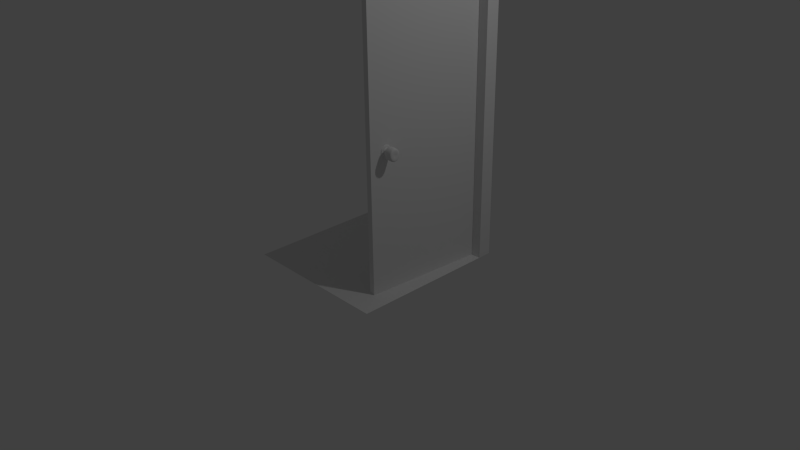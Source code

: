 # Source: floor_wall_door.blend  (saved by Blender 2.74.0; exported with 4.5.12 LTS)
import bpy
from mathutils import Matrix  # noqa: F401  (used for matrix-valued properties, if any)

bpy.ops.wm.read_factory_settings(use_empty=True)
scene = bpy.context.scene
scene.name = 'Scene'

# ---- collections
col_collection_1 = bpy.data.collections.new('Collection 1'); scene.collection.children.link(col_collection_1)
col_collection_2 = bpy.data.collections.new('Collection 2'); scene.collection.children.link(col_collection_2)

# ---- materials (node trees are filled in below, after node groups)
mat_material = bpy.data.materials.new('Material')
mat_material.alpha_threshold = 0.0
mat_material.use_transparent_shadow = False
mat_material.roughness = 0.5
mat_material.line_color = (0.0, 0.0, 0.0, 1.0)
mat_material_001 = bpy.data.materials.new('Material.001')
mat_material_001.alpha_threshold = 0.0
mat_material_001.use_transparent_shadow = False
mat_material_001.roughness = 0.5
mat_material_001.line_color = (0.0, 0.0, 0.0, 1.0)
mat_material_002 = bpy.data.materials.new('Material.002')
mat_material_002.alpha_threshold = 0.0
mat_material_002.use_transparent_shadow = False
mat_material_002.roughness = 0.5
mat_material_002.line_color = (0.0, 0.0, 0.0, 1.0)

# ---- material node trees

# ---- world
world_world = bpy.data.worlds.new('World'); scene.world = world_world
world_world.color = (0.05088, 0.05088, 0.05088)
world_world.use_sun_shadow = False
world_world.sun_shadow_jitter_overblur = 0.0
world_world.cycles.sampling_method = 'MANUAL'
world_world.cycles.sample_map_resolution = 256

# ---- cameras
cam_camera = bpy.data.cameras.new('Camera')
cam_camera.clip_end = 100.0
cam_camera.lens = 35.0
cam_camera.sensor_width = 32.0
cam_camera.sensor_height = 18.0
cam_camera.ortho_scale = 7.314
cam_camera.dof.focus_distance = 0.0
cam_camera.dof.aperture_fstop = 128.0

# ---- lights
light_lamp = bpy.data.lights.new('Lamp', 'POINT')
light_lamp.transmission_factor = 0.0
light_lamp.cutoff_distance = 30.0
light_lamp.energy = 100.0
light_lamp.shadow_buffer_clip_start = 1.001
light_lamp.shadow_soft_size = 0.1
light_lamp.shadow_maximum_resolution = 0.006
light_lamp.use_absolute_resolution = True
light_lamp.cycles.use_multiple_importance_sampling = False

# ---- meshes
me_cube = bpy.data.meshes.new('Cube')
me_cube.from_pydata([(1.567, 0.05746, -2.198), (1.567, -1.943, -2.198), (-0.4334, -1.943, -2.198), (-0.4334, 0.05746, -2.198), (1.567, 0.05746, -0.1982), (1.567, -1.943, -0.1982), (-0.4334, -1.943, -0.1982), (-0.4334, 0.05746, -0.1982)], [], [(0, 1, 2, 3), (4, 7, 6, 5), (0, 4, 5, 1), (1, 5, 6, 2), (2, 6, 7, 3), (4, 0, 3, 7)])
me_cube.materials.append(mat_material)
me_cube.use_remesh_preserve_volume = False
me_cube.use_remesh_preserve_attributes = False
me_cube.use_mirror_vertex_groups = False
me_cube.update()
me_cube_001 = bpy.data.meshes.new('Cube.001')
me_cube_001.from_pydata([(2.235, 1.0, -1.0), (1.0, -1.0, -1.0), (-1.0, -1.0, -1.0), (-2.485, 1.0, -1.0), (2.235, 1.0, 1.0), (2.235, -1.0, 1.0), (-2.485, -1.0, 1.0), (-2.485, 1.0, 1.0), (2.235, -1.0, -1.0), (-2.485, -1.0, -1.0), (2.235, -1.0, 1.0), (-2.485, -1.0, 1.0), (2.235, -1.152, -1.0), (-2.485, -1.152, -1.0), (2.235, -1.152, 1.0), (-2.485, -1.152, 1.0), (2.235, 1.0, 1.087), (2.235, -1.0, 1.087), (-2.485, 1.0, 1.087), (-2.485, -1.0, 1.087), (2.235, 1.152, -1.0), (-2.485, 1.152, -1.0), (2.235, 1.152, 1.0), (-2.485, 1.152, 1.0), (2.235, 1.0, 1.087), (-2.485, 1.0, 1.087), (2.235, 1.152, 1.087), (-2.485, 1.152, 1.087), (2.235, -1.0, 1.087), (-2.485, -1.0, 1.087), (2.235, -1.152, 1.087), (-2.485, -1.152, 1.087)], [], [(7, 6, 19, 18), (5, 6, 11, 10), (4, 22, 26, 24), (11, 15, 31, 29), (6, 2, 9, 11), (1, 5, 10, 8), (2, 1, 8, 9), (12, 14, 15, 13), (11, 9, 13, 15), (8, 10, 14, 12), (9, 8, 12, 13), (16, 18, 19, 17), (6, 5, 17, 19), (5, 4, 16, 17), (22, 20, 21, 23), (3, 7, 23, 21), (4, 0, 20, 22), (0, 3, 21, 20), (25, 24, 26, 27), (23, 7, 25, 27), (22, 23, 27, 26), (7, 4, 24, 25), (28, 29, 31, 30), (14, 10, 28, 30), (15, 14, 30, 31), (10, 11, 29, 28), (10, 8, 9, 11), (3, 0, 4, 7), (11, 7, 4, 10)])
me_cube_001.materials.append(mat_material_001)
me_cube_001.use_remesh_preserve_volume = False
me_cube_001.use_remesh_preserve_attributes = False
me_cube_001.use_mirror_vertex_groups = False
me_cube_001.update()
me_cube_002 = bpy.data.meshes.new('Cube.002')
me_cube_002.from_pydata([(1.0, 1.0, -1.0), (1.0, -1.0, -1.0), (-1.0, -1.0, -1.0), (-1.0, 1.0, -1.0), (1.0, 1.0, 1.0), (-1.0, 1.0, 1.0), (-0.887, 1.0, -1.0), (-0.887, -1.0, -1.0), (-0.887, 1.0, 1.0), (0.9099, 1.0, -1.0), (0.9099, -1.0, -1.0), (0.9099, 1.0, 1.0), (1.0, 1.0, 0.4646), (-1.0, 1.0, 0.4646), (-0.887, 1.0, 0.4646), (0.9099, 1.0, 0.4646), (1.0, 1.0, 2.648), (-1.0, 1.0, 2.648), (-0.887, 1.0, 2.648), (0.9099, 1.0, 2.648), (-1.0, 1.0, 3.0), (0.9099, 1.0, 3.0), (1.0, 1.0, 3.0), (-0.887, 1.0, 3.0)], [], [(6, 3, 2, 7), (14, 13, 3, 6), (11, 4, 16, 19), (9, 6, 7, 10), (0, 9, 10, 1), (12, 15, 9, 0), (4, 11, 15, 12), (8, 5, 13, 14), (5, 8, 18, 17), (19, 16, 22, 21), (18, 19, 21, 23), (17, 18, 23, 20)])
me_cube_002.materials.append(mat_material_002)
me_cube_002.use_remesh_preserve_volume = False
me_cube_002.use_remesh_preserve_attributes = False
me_cube_002.use_mirror_vertex_groups = False
me_cube_002.update()
me_circle = bpy.data.meshes.new('Circle')
me_circle.from_pydata([(26.16, -20.08, 0.9233), (25.97, -20.1, 0.9233), (25.78, -20.15, 0.9233), (25.6, -20.25, 0.9233), (25.45, -20.37, 0.9233), (25.33, -20.52, 0.9233), (25.24, -20.69, 0.9233), (25.18, -20.88, 0.9233), (25.16, -21.08, 0.9233), (25.18, -21.27, 0.9233), (25.24, -21.46, 0.9233), (25.33, -21.63, 0.9233), (25.45, -21.78, 0.9233), (25.6, -21.91, 0.9233), (25.78, -22.0, 0.9233), (25.97, -22.06, 0.9233), (26.16, -22.08, 0.9233), (26.36, -22.06, 0.9233), (26.54, -22.0, 0.9233), (26.72, -21.91, 0.9233), (26.87, -21.78, 0.9233), (26.99, -21.63, 0.9233), (27.08, -21.46, 0.9233), (27.14, -21.27, 0.9233), (27.16, -21.08, 0.9233), (27.14, -20.88, 0.9233), (27.08, -20.69, 0.9233), (26.99, -20.52, 0.9233), (26.87, -20.37, 0.9233), (26.72, -20.25, 0.9233), (26.54, -20.15, 0.9233), (26.36, -20.1, 0.9233), (26.16, -20.08, 0.9816), (25.97, -20.1, 0.9816), (25.78, -20.15, 0.9816), (25.6, -20.25, 0.9816), (25.45, -20.37, 0.9816), (25.33, -20.52, 0.9816), (25.24, -20.69, 0.9816), (25.18, -20.88, 0.9816), (25.16, -21.08, 0.9816), (25.18, -21.27, 0.9816), (25.24, -21.46, 0.9816), (25.33, -21.63, 0.9816), (25.45, -21.78, 0.9816), (25.6, -21.91, 0.9816), (25.78, -22.0, 0.9816), (25.97, -22.06, 0.9816), (26.16, -22.08, 0.9816), (26.36, -22.06, 0.9816), (26.54, -22.0, 0.9816), (26.72, -21.91, 0.9816), (26.87, -21.78, 0.9816), (26.99, -21.63, 0.9816), (27.08, -21.46, 0.9816), (27.14, -21.27, 0.9816), (27.16, -21.08, 0.9816), (27.14, -20.88, 0.9816), (27.08, -20.69, 0.9816), (26.99, -20.52, 0.9816), (26.87, -20.37, 0.9816), (26.72, -20.25, 0.9816), (26.54, -20.15, 0.9816), (26.36, -20.1, 0.9816), (26.16, -20.14, 1.048), (25.98, -20.16, 1.048), (25.8, -20.21, 1.048), (25.64, -20.3, 1.048), (25.5, -20.41, 1.048), (25.38, -20.56, 1.048), (25.29, -20.72, 1.048), (25.24, -20.89, 1.048), (25.22, -21.08, 1.048), (25.24, -21.26, 1.048), (25.29, -21.44, 1.048), (25.38, -21.6, 1.048), (25.5, -21.74, 1.048), (25.64, -21.86, 1.048), (25.8, -21.94, 1.048), (25.98, -22.0, 1.048), (26.16, -22.01, 1.048), (26.34, -22.0, 1.048), (26.52, -21.94, 1.048), (26.68, -21.86, 1.048), (26.82, -21.74, 1.048), (26.94, -21.6, 1.048), (27.03, -21.44, 1.048), (27.08, -21.26, 1.048), (27.1, -21.08, 1.048), (27.08, -20.89, 1.048), (27.03, -20.72, 1.048), (26.94, -20.56, 1.048), (26.82, -20.41, 1.048), (26.68, -20.3, 1.048), (26.52, -20.21, 1.048), (26.34, -20.16, 1.048), (26.16, -20.37, 1.133), (26.02, -20.38, 1.133), (25.89, -20.42, 1.133), (25.77, -20.49, 1.133), (25.66, -20.58, 1.133), (25.57, -20.68, 1.133), (25.51, -20.81, 1.133), (25.47, -20.94, 1.133), (25.45, -21.08, 1.133), (25.47, -21.21, 1.133), (25.51, -21.35, 1.133), (25.57, -21.47, 1.133), (25.66, -21.58, 1.133), (25.77, -21.66, 1.133), (25.89, -21.73, 1.133), (26.02, -21.77, 1.133), (26.16, -21.78, 1.133), (26.3, -21.77, 1.133), (26.43, -21.73, 1.133), (26.55, -21.66, 1.133), (26.66, -21.58, 1.133), (26.75, -21.47, 1.133), (26.81, -21.35, 1.133), (26.85, -21.21, 1.133), (26.87, -21.08, 1.133), (26.85, -20.94, 1.133), (26.81, -20.81, 1.133), (26.75, -20.68, 1.133), (26.66, -20.58, 1.133), (26.55, -20.49, 1.133), (26.43, -20.42, 1.133), (26.3, -20.38, 1.133), (26.16, -20.41, 1.082), (26.03, -20.42, 1.082), (25.9, -20.46, 1.082), (25.79, -20.52, 1.082), (25.69, -20.6, 1.082), (25.61, -20.71, 1.082), (25.54, -20.82, 1.082), (25.51, -20.95, 1.082), (25.49, -21.08, 1.082), (25.51, -21.21, 1.082), (25.54, -21.33, 1.082), (25.61, -21.45, 1.082), (25.69, -21.55, 1.082), (25.79, -21.63, 1.082), (25.9, -21.69, 1.082), (26.03, -21.73, 1.082), (26.16, -21.74, 1.082), (26.29, -21.73, 1.082), (26.42, -21.69, 1.082), (26.53, -21.63, 1.082), (26.63, -21.55, 1.082), (26.72, -21.45, 1.082), (26.78, -21.33, 1.082), (26.81, -21.21, 1.082), (26.83, -21.08, 1.082), (26.81, -20.95, 1.082), (26.78, -20.82, 1.082), (26.72, -20.71, 1.082), (26.63, -20.6, 1.082), (26.53, -20.52, 1.082), (26.42, -20.46, 1.082), (26.29, -20.42, 1.082), (26.16, -20.46, 1.082), (26.04, -20.47, 1.082), (25.92, -20.51, 1.082), (25.82, -20.57, 1.082), (25.73, -20.64, 1.082), (25.65, -20.73, 1.082), (25.59, -20.84, 1.082), (25.56, -20.96, 1.082), (25.54, -21.08, 1.082), (25.56, -21.2, 1.082), (25.59, -21.31, 1.082), (25.65, -21.42, 1.082), (25.73, -21.51, 1.082), (25.82, -21.59, 1.082), (25.92, -21.65, 1.082), (26.04, -21.68, 1.082), (26.16, -21.69, 1.082), (26.28, -21.68, 1.082), (26.4, -21.65, 1.082), (26.5, -21.59, 1.082), (26.6, -21.51, 1.082), (26.67, -21.42, 1.082), (26.73, -21.31, 1.082), (26.76, -21.2, 1.082), (26.78, -21.08, 1.082), (26.76, -20.96, 1.082), (26.73, -20.84, 1.082), (26.67, -20.73, 1.082), (26.6, -20.64, 1.082), (26.5, -20.57, 1.082), (26.4, -20.51, 1.082), (26.28, -20.47, 1.082), (26.16, -20.71, 1.604), (26.09, -20.72, 1.604), (26.02, -20.74, 1.604), (25.96, -20.77, 1.604), (25.9, -20.82, 1.604), (25.86, -20.88, 1.604), (25.82, -20.94, 1.604), (25.8, -21.01, 1.604), (25.8, -21.08, 1.604), (25.8, -21.15, 1.604), (25.82, -21.22, 1.604), (25.86, -21.28, 1.604), (25.9, -21.33, 1.604), (25.96, -21.38, 1.604), (26.02, -21.41, 1.604), (26.09, -21.43, 1.604), (26.16, -21.44, 1.604), (26.23, -21.43, 1.604), (26.3, -21.41, 1.604), (26.36, -21.38, 1.604), (26.42, -21.33, 1.604), (26.46, -21.28, 1.604), (26.5, -21.22, 1.604), (26.52, -21.15, 1.604), (26.52, -21.08, 1.604), (26.52, -21.01, 1.604), (26.5, -20.94, 1.604), (26.46, -20.88, 1.604), (26.42, -20.82, 1.604), (26.36, -20.77, 1.604), (26.3, -20.74, 1.604), (26.23, -20.72, 1.604), (26.16, -20.71, 1.805), (26.09, -20.72, 1.805), (26.02, -20.74, 1.805), (25.96, -20.77, 1.805), (25.9, -20.82, 1.805), (25.86, -20.88, 1.805), (25.82, -20.94, 1.805), (25.8, -21.01, 1.805), (25.8, -21.08, 1.805), (25.8, -21.15, 1.805), (25.82, -21.22, 1.805), (25.86, -21.28, 1.805), (25.9, -21.33, 1.805), (25.96, -21.38, 1.805), (26.02, -21.41, 1.805), (26.09, -21.43, 1.805), (26.16, -21.44, 1.805), (26.23, -21.43, 1.805), (26.3, -21.41, 1.805), (26.36, -21.38, 1.805), (26.42, -21.33, 1.805), (26.46, -21.28, 1.805), (26.5, -21.22, 1.805), (26.52, -21.15, 1.805), (26.52, -21.08, 1.805), (26.52, -21.01, 1.805), (26.5, -20.94, 1.805), (26.46, -20.88, 1.805), (26.42, -20.82, 1.805), (26.36, -20.77, 1.805), (26.3, -20.74, 1.805), (26.23, -20.72, 1.805), (26.16, -20.21, 1.805), (25.99, -20.23, 1.805), (25.83, -20.28, 1.805), (25.68, -20.36, 1.805), (25.55, -20.47, 1.805), (25.44, -20.6, 1.805), (25.36, -20.75, 1.805), (25.31, -20.91, 1.805), (25.3, -21.08, 1.805), (25.31, -21.25, 1.805), (25.36, -21.41, 1.805), (25.44, -21.56, 1.805), (25.55, -21.69, 1.805), (25.68, -21.8, 1.805), (25.83, -21.88, 1.805), (25.99, -21.92, 1.805), (26.16, -21.94, 1.805), (26.33, -21.92, 1.805), (26.49, -21.88, 1.805), (26.64, -21.8, 1.805), (26.77, -21.69, 1.805), (26.88, -21.56, 1.805), (26.96, -21.41, 1.805), (27.01, -21.25, 1.805), (27.02, -21.08, 1.805), (27.01, -20.91, 1.805), (26.96, -20.75, 1.805), (26.88, -20.6, 1.805), (26.77, -20.47, 1.805), (26.64, -20.36, 1.805), (26.49, -20.28, 1.805), (26.33, -20.23, 1.805), (26.16, -20.13, 1.95), (25.98, -20.15, 1.95), (25.8, -20.2, 1.95), (25.63, -20.29, 1.95), (25.49, -20.41, 1.95), (25.37, -20.55, 1.95), (25.28, -20.71, 1.95), (25.23, -20.89, 1.95), (25.21, -21.08, 1.95), (25.23, -21.26, 1.95), (25.28, -21.44, 1.95), (25.37, -21.6, 1.95), (25.49, -21.75, 1.95), (25.63, -21.86, 1.95), (25.8, -21.95, 1.95), (25.98, -22.01, 1.95), (26.16, -22.02, 1.95), (26.34, -22.01, 1.95), (26.52, -21.95, 1.95), (26.69, -21.86, 1.95), (26.83, -21.75, 1.95), (26.95, -21.6, 1.95), (27.04, -21.44, 1.95), (27.09, -21.26, 1.95), (27.11, -21.08, 1.95), (27.09, -20.89, 1.95), (27.04, -20.71, 1.95), (26.95, -20.55, 1.95), (26.83, -20.41, 1.95), (26.69, -20.29, 1.95), (26.52, -20.2, 1.95), (26.34, -20.15, 1.95), (26.16, -20.08, 2.151), (25.97, -20.1, 2.151), (25.78, -20.16, 2.151), (25.61, -20.25, 2.151), (25.46, -20.37, 2.151), (25.33, -20.52, 2.151), (25.24, -20.7, 2.151), (25.18, -20.88, 2.151), (25.16, -21.08, 2.151), (25.18, -21.27, 2.151), (25.24, -21.46, 2.151), (25.33, -21.63, 2.151), (25.46, -21.78, 2.151), (25.61, -21.91, 2.151), (25.78, -22.0, 2.151), (25.97, -22.05, 2.151), (26.16, -22.07, 2.151), (26.35, -22.05, 2.151), (26.54, -22.0, 2.151), (26.71, -21.91, 2.151), (26.86, -21.78, 2.151), (26.99, -21.63, 2.151), (27.08, -21.46, 2.151), (27.14, -21.27, 2.151), (27.16, -21.08, 2.151), (27.14, -20.88, 2.151), (27.08, -20.7, 2.151), (26.99, -20.52, 2.151), (26.86, -20.37, 2.151), (26.71, -20.25, 2.151), (26.54, -20.16, 2.151), (26.35, -20.1, 2.151), (26.16, -20.08, 3.184), (25.97, -20.1, 3.184), (25.78, -20.16, 3.184), (25.61, -20.25, 3.184), (25.46, -20.37, 3.184), (25.33, -20.52, 3.184), (25.24, -20.7, 3.184), (25.18, -20.88, 3.184), (25.16, -21.08, 3.184), (25.18, -21.27, 3.184), (25.24, -21.46, 3.184), (25.33, -21.63, 3.184), (25.46, -21.78, 3.184), (25.61, -21.91, 3.184), (25.78, -22.0, 3.184), (25.97, -22.05, 3.184), (26.16, -22.07, 3.184), (26.35, -22.05, 3.184), (26.54, -22.0, 3.184), (26.71, -21.91, 3.184), (26.86, -21.78, 3.184), (26.99, -21.63, 3.184), (27.08, -21.46, 3.184), (27.14, -21.27, 3.184), (27.16, -21.08, 3.184), (27.14, -20.88, 3.184), (27.08, -20.7, 3.184), (26.99, -20.52, 3.184), (26.86, -20.37, 3.184), (26.71, -20.25, 3.184), (26.54, -20.16, 3.184), (26.35, -20.1, 3.184), (26.16, -20.15, 3.399), (25.98, -20.17, 3.399), (25.81, -20.22, 3.399), (25.65, -20.31, 3.399), (25.51, -20.42, 3.399), (25.39, -20.56, 3.399), (25.31, -20.72, 3.399), (25.25, -20.9, 3.399), (25.24, -21.08, 3.399), (25.25, -21.26, 3.399), (25.31, -21.43, 3.399), (25.39, -21.59, 3.399), (25.51, -21.73, 3.399), (25.65, -21.84, 3.399), (25.81, -21.93, 3.399), (25.98, -21.98, 3.399), (26.16, -22.0, 3.399), (26.34, -21.98, 3.399), (26.51, -21.93, 3.399), (26.67, -21.84, 3.399), (26.81, -21.73, 3.399), (26.93, -21.59, 3.399), (27.01, -21.43, 3.399), (27.07, -21.26, 3.399), (27.08, -21.08, 3.399), (27.07, -20.9, 3.399), (27.01, -20.72, 3.399), (26.93, -20.56, 3.399), (26.81, -20.42, 3.399), (26.67, -20.31, 3.399), (26.51, -20.22, 3.399), (26.34, -20.17, 3.399), (26.16, -20.34, 3.52), (26.02, -20.35, 3.52), (25.88, -20.4, 3.52), (25.75, -20.46, 3.52), (25.64, -20.56, 3.52), (25.55, -20.67, 3.52), (25.48, -20.79, 3.52), (25.44, -20.93, 3.52), (25.42, -21.08, 3.52), (25.44, -21.22, 3.52), (25.48, -21.36, 3.52), (25.55, -21.49, 3.52), (25.64, -21.6, 3.52), (25.75, -21.69, 3.52), (25.88, -21.76, 3.52), (26.02, -21.8, 3.52), (26.16, -21.81, 3.52), (26.3, -21.8, 3.52), (26.44, -21.76, 3.52), (26.57, -21.69, 3.52), (26.68, -21.6, 3.52), (26.77, -21.49, 3.52), (26.84, -21.36, 3.52), (26.88, -21.22, 3.52), (26.9, -21.08, 3.52), (26.88, -20.93, 3.52), (26.84, -20.79, 3.52), (26.77, -20.67, 3.52), (26.68, -20.56, 3.52), (26.57, -20.46, 3.52), (26.44, -20.4, 3.52), (26.3, -20.35, 3.52), (26.16, -20.75, 3.52), (26.1, -20.76, 3.52), (26.04, -20.78, 3.52), (25.98, -20.81, 3.52), (25.93, -20.85, 3.52), (25.89, -20.9, 3.52), (25.86, -20.95, 3.52), (25.84, -21.01, 3.52), (25.83, -21.08, 3.52), (25.84, -21.14, 3.52), (25.86, -21.2, 3.52), (25.89, -21.26, 3.52), (25.93, -21.31, 3.52), (25.98, -21.35, 3.52), (26.04, -21.38, 3.52), (26.1, -21.4, 3.52), (26.16, -21.4, 3.52), (26.22, -21.4, 3.52), (26.28, -21.38, 3.52), (26.34, -21.35, 3.52), (26.39, -21.31, 3.52), (26.43, -21.26, 3.52), (26.46, -21.2, 3.52), (26.48, -21.14, 3.52), (26.49, -21.08, 3.52), (26.48, -21.01, 3.52), (26.46, -20.95, 3.52), (26.43, -20.9, 3.52), (26.39, -20.85, 3.52), (26.34, -20.81, 3.52), (26.28, -20.78, 3.52), (26.22, -20.76, 3.52), (26.31, -21.04, 3.497), (26.31, -21.09, 3.497), (26.02, -21.05, 3.497), (26.02, -21.09, 3.497), (26.12, -21.11, 3.497), (26.19, -21.06, 3.497), (26.26, -21.07, 3.497), (26.26, -21.12, 3.497), (26.19, -21.1, 3.497), (26.12, -21.16, 3.497), (26.31, -21.04, 3.448), (26.31, -21.09, 3.448), (26.02, -21.05, 3.448), (26.02, -21.09, 3.448), (26.12, -21.11, 3.448), (26.19, -21.06, 3.448), (26.26, -21.07, 3.448), (26.26, -21.12, 3.448), (26.19, -21.1, 3.448), (26.12, -21.16, 3.448), (26.16, -20.89, 3.474), (26.12, -20.9, 3.474), (26.09, -20.91, 3.474), (26.06, -20.92, 3.474), (26.03, -20.95, 3.474), (26.01, -20.98, 3.474), (25.99, -21.01, 3.474), (25.98, -21.04, 3.474), (25.98, -21.08, 3.474), (25.98, -21.11, 3.474), (25.99, -21.15, 3.474), (26.01, -21.18, 3.474), (26.03, -21.21, 3.474), (26.06, -21.23, 3.474), (26.09, -21.25, 3.474), (26.12, -21.26, 3.474), (26.16, -21.26, 3.474), (26.2, -21.26, 3.474), (26.23, -21.25, 3.474), (26.26, -21.23, 3.474), (26.29, -21.21, 3.474), (26.31, -21.18, 3.474), (26.33, -21.15, 3.474), (26.34, -21.11, 3.474), (26.34, -21.08, 3.474), (26.34, -21.04, 3.474), (26.33, -21.01, 3.474), (26.31, -20.98, 3.474), (26.29, -20.95, 3.474), (26.26, -20.92, 3.474), (26.23, -20.91, 3.474), (26.2, -20.9, 3.474)], [], [(28, 27, 59, 60), (17, 16, 48, 49), (6, 5, 37, 38), (26, 25, 57, 58), (4, 3, 35, 36), (15, 14, 46, 47), (24, 23, 55, 56), (2, 1, 33, 34), (13, 12, 44, 45), (22, 21, 53, 54), (11, 10, 42, 43), (31, 30, 62, 63), (20, 19, 51, 52), (9, 8, 40, 41), (29, 28, 60, 61), (18, 17, 49, 50), (7, 6, 38, 39), (27, 26, 58, 59), (5, 4, 36, 37), (16, 15, 47, 48), (25, 24, 56, 57), (3, 2, 34, 35), (14, 13, 45, 46), (23, 22, 54, 55), (1, 0, 32, 33), (12, 11, 43, 44), (0, 31, 63, 32), (21, 20, 52, 53), (10, 9, 41, 42), (30, 29, 61, 62), (19, 18, 50, 51), (8, 7, 39, 40), (61, 60, 92, 93), (50, 49, 81, 82), (39, 38, 70, 71), (59, 58, 90, 91), (37, 36, 68, 69), (48, 47, 79, 80), (57, 56, 88, 89), (35, 34, 66, 67), (46, 45, 77, 78), (55, 54, 86, 87), (33, 32, 64, 65), (44, 43, 75, 76), (32, 63, 95, 64), (53, 52, 84, 85), (42, 41, 73, 74), (62, 61, 93, 94), (51, 50, 82, 83), (40, 39, 71, 72), (60, 59, 91, 92), (49, 48, 80, 81), (38, 37, 69, 70), (58, 57, 89, 90), (36, 35, 67, 68), (47, 46, 78, 79), (56, 55, 87, 88), (34, 33, 65, 66), (45, 44, 76, 77), (54, 53, 85, 86), (43, 42, 74, 75), (63, 62, 94, 95), (52, 51, 83, 84), (41, 40, 72, 73), (95, 94, 126, 127), (84, 83, 115, 116), (73, 72, 104, 105), (93, 92, 124, 125), (82, 81, 113, 114), (71, 70, 102, 103), (91, 90, 122, 123), (69, 68, 100, 101), (80, 79, 111, 112), (89, 88, 120, 121), (67, 66, 98, 99), (78, 77, 109, 110), (87, 86, 118, 119), (65, 64, 96, 97), (76, 75, 107, 108), (64, 95, 127, 96), (85, 84, 116, 117), (74, 73, 105, 106), (94, 93, 125, 126), (83, 82, 114, 115), (72, 71, 103, 104), (92, 91, 123, 124), (81, 80, 112, 113), (70, 69, 101, 102), (90, 89, 121, 122), (68, 67, 99, 100), (79, 78, 110, 111), (88, 87, 119, 120), (66, 65, 97, 98), (77, 76, 108, 109), (86, 85, 117, 118), (75, 74, 106, 107), (118, 117, 149, 150), (107, 106, 138, 139), (127, 126, 158, 159), (116, 115, 147, 148), (105, 104, 136, 137), (125, 124, 156, 157), (114, 113, 145, 146), (103, 102, 134, 135), (123, 122, 154, 155), (101, 100, 132, 133), (112, 111, 143, 144), (121, 120, 152, 153), (99, 98, 130, 131), (110, 109, 141, 142), (119, 118, 150, 151), (97, 96, 128, 129), (108, 107, 139, 140), (96, 127, 159, 128), (117, 116, 148, 149), (106, 105, 137, 138), (126, 125, 157, 158), (115, 114, 146, 147), (104, 103, 135, 136), (124, 123, 155, 156), (113, 112, 144, 145), (102, 101, 133, 134), (122, 121, 153, 154), (100, 99, 131, 132), (111, 110, 142, 143), (120, 119, 151, 152), (98, 97, 129, 130), (109, 108, 140, 141), (152, 151, 183, 184), (130, 129, 161, 162), (141, 140, 172, 173), (150, 149, 181, 182), (139, 138, 170, 171), (159, 158, 190, 191), (148, 147, 179, 180), (137, 136, 168, 169), (157, 156, 188, 189), (146, 145, 177, 178), (135, 134, 166, 167), (155, 154, 186, 187), (133, 132, 164, 165), (144, 143, 175, 176), (153, 152, 184, 185), (131, 130, 162, 163), (142, 141, 173, 174), (151, 150, 182, 183), (129, 128, 160, 161), (140, 139, 171, 172), (128, 159, 191, 160), (149, 148, 180, 181), (138, 137, 169, 170), (158, 157, 189, 190), (147, 146, 178, 179), (136, 135, 167, 168), (156, 155, 187, 188), (145, 144, 176, 177), (134, 133, 165, 166), (154, 153, 185, 186), (132, 131, 163, 164), (143, 142, 174, 175), (186, 185, 217, 218), (164, 163, 195, 196), (175, 174, 206, 207), (184, 183, 215, 216), (162, 161, 193, 194), (173, 172, 204, 205), (182, 181, 213, 214), (171, 170, 202, 203), (191, 190, 222, 223), (180, 179, 211, 212), (169, 168, 200, 201), (189, 188, 220, 221), (178, 177, 209, 210), (167, 166, 198, 199), (187, 186, 218, 219), (165, 164, 196, 197), (176, 175, 207, 208), (185, 184, 216, 217), (163, 162, 194, 195), (174, 173, 205, 206), (183, 182, 214, 215), (161, 160, 192, 193), (172, 171, 203, 204), (160, 191, 223, 192), (181, 180, 212, 213), (170, 169, 201, 202), (190, 189, 221, 222), (179, 178, 210, 211), (168, 167, 199, 200), (188, 187, 219, 220), (177, 176, 208, 209), (166, 165, 197, 198), (220, 219, 251, 252), (209, 208, 240, 241), (198, 197, 229, 230), (218, 217, 249, 250), (196, 195, 227, 228), (207, 206, 238, 239), (216, 215, 247, 248), (194, 193, 225, 226), (205, 204, 236, 237), (214, 213, 245, 246), (203, 202, 234, 235), (223, 222, 254, 255), (212, 211, 243, 244), (201, 200, 232, 233), (221, 220, 252, 253), (210, 209, 241, 242), (199, 198, 230, 231), (219, 218, 250, 251), (197, 196, 228, 229), (208, 207, 239, 240), (217, 216, 248, 249), (195, 194, 226, 227), (206, 205, 237, 238), (215, 214, 246, 247), (193, 192, 224, 225), (204, 203, 235, 236), (192, 223, 255, 224), (213, 212, 244, 245), (202, 201, 233, 234), (222, 221, 253, 254), (211, 210, 242, 243), (200, 199, 231, 232), (254, 253, 285, 286), (243, 242, 274, 275), (232, 231, 263, 264), (252, 251, 283, 284), (241, 240, 272, 273), (230, 229, 261, 262), (250, 249, 281, 282), (228, 227, 259, 260), (239, 238, 270, 271), (248, 247, 279, 280), (226, 225, 257, 258), (237, 236, 268, 269), (246, 245, 277, 278), (235, 234, 266, 267), (255, 254, 286, 287), (244, 243, 275, 276), (233, 232, 264, 265), (253, 252, 284, 285), (242, 241, 273, 274), (231, 230, 262, 263), (251, 250, 282, 283), (229, 228, 260, 261), (240, 239, 271, 272), (249, 248, 280, 281), (227, 226, 258, 259), (238, 237, 269, 270), (247, 246, 278, 279), (225, 224, 256, 257), (236, 235, 267, 268), (224, 255, 287, 256), (245, 244, 276, 277), (234, 233, 265, 266), (256, 287, 319, 288), (277, 276, 308, 309), (266, 265, 297, 298), (286, 285, 317, 318), (275, 274, 306, 307), (264, 263, 295, 296), (284, 283, 315, 316), (273, 272, 304, 305), (262, 261, 293, 294), (282, 281, 313, 314), (260, 259, 291, 292), (271, 270, 302, 303), (280, 279, 311, 312), (258, 257, 289, 290), (269, 268, 300, 301), (278, 277, 309, 310), (267, 266, 298, 299), (287, 286, 318, 319), (276, 275, 307, 308), (265, 264, 296, 297), (285, 284, 316, 317), (274, 273, 305, 306), (263, 262, 294, 295), (283, 282, 314, 315), (261, 260, 292, 293), (272, 271, 303, 304), (281, 280, 312, 313), (259, 258, 290, 291), (270, 269, 301, 302), (279, 278, 310, 311), (257, 256, 288, 289), (268, 267, 299, 300), (311, 310, 342, 343), (289, 288, 320, 321), (300, 299, 331, 332), (288, 319, 351, 320), (309, 308, 340, 341), (298, 297, 329, 330), (318, 317, 349, 350), (307, 306, 338, 339), (296, 295, 327, 328), (316, 315, 347, 348), (305, 304, 336, 337), (294, 293, 325, 326), (314, 313, 345, 346), (292, 291, 323, 324), (303, 302, 334, 335), (312, 311, 343, 344), (290, 289, 321, 322), (301, 300, 332, 333), (310, 309, 341, 342), (299, 298, 330, 331), (319, 318, 350, 351), (308, 307, 339, 340), (297, 296, 328, 329), (317, 316, 348, 349), (306, 305, 337, 338), (295, 294, 326, 327), (315, 314, 346, 347), (293, 292, 324, 325), (304, 303, 335, 336), (313, 312, 344, 345), (291, 290, 322, 323), (302, 301, 333, 334), (345, 344, 376, 377), (323, 322, 354, 355), (334, 333, 365, 366), (343, 342, 374, 375), (321, 320, 352, 353), (332, 331, 363, 364), (320, 351, 383, 352), (341, 340, 372, 373), (330, 329, 361, 362), (350, 349, 381, 382), (339, 338, 370, 371), (328, 327, 359, 360), (348, 347, 379, 380), (337, 336, 368, 369), (326, 325, 357, 358), (346, 345, 377, 378), (324, 323, 355, 356), (335, 334, 366, 367), (344, 343, 375, 376), (322, 321, 353, 354), (333, 332, 364, 365), (342, 341, 373, 374), (331, 330, 362, 363), (351, 350, 382, 383), (340, 339, 371, 372), (329, 328, 360, 361), (349, 348, 380, 381), (338, 337, 369, 370), (327, 326, 358, 359), (347, 346, 378, 379), (325, 324, 356, 357), (336, 335, 367, 368), (379, 378, 410, 411), (357, 356, 388, 389), (368, 367, 399, 400), (377, 376, 408, 409), (355, 354, 386, 387), (366, 365, 397, 398), (375, 374, 406, 407), (353, 352, 384, 385), (364, 363, 395, 396), (352, 383, 415, 384), (373, 372, 404, 405), (362, 361, 393, 394), (382, 381, 413, 414), (371, 370, 402, 403), (360, 359, 391, 392), (380, 379, 411, 412), (369, 368, 400, 401), (358, 357, 389, 390), (378, 377, 409, 410), (356, 355, 387, 388), (367, 366, 398, 399), (376, 375, 407, 408), (354, 353, 385, 386), (365, 364, 396, 397), (374, 373, 405, 406), (363, 362, 394, 395), (383, 382, 414, 415), (372, 371, 403, 404), (361, 360, 392, 393), (381, 380, 412, 413), (370, 369, 401, 402), (359, 358, 390, 391), (413, 412, 444, 445), (402, 401, 433, 434), (391, 390, 422, 423), (411, 410, 442, 443), (389, 388, 420, 421), (400, 399, 431, 432), (409, 408, 440, 441), (387, 386, 418, 419), (398, 397, 429, 430), (407, 406, 438, 439), (385, 384, 416, 417), (396, 395, 427, 428), (384, 415, 447, 416), (405, 404, 436, 437), (394, 393, 425, 426), (414, 413, 445, 446), (403, 402, 434, 435), (392, 391, 423, 424), (412, 411, 443, 444), (401, 400, 432, 433), (390, 389, 421, 422), (410, 409, 441, 442), (388, 387, 419, 420), (399, 398, 430, 431), (408, 407, 439, 440), (386, 385, 417, 418), (397, 396, 428, 429), (406, 405, 437, 438), (395, 394, 426, 427), (415, 414, 446, 447), (404, 403, 435, 436), (393, 392, 424, 425), (447, 446, 478, 479), (436, 435, 467, 468), (425, 424, 456, 457), (445, 444, 476, 477), (434, 433, 465, 466), (423, 422, 454, 455), (443, 442, 474, 475), (421, 420, 452, 453), (432, 431, 463, 464), (441, 440, 472, 473), (419, 418, 450, 451), (430, 429, 461, 462), (439, 438, 470, 471), (417, 416, 448, 449), (428, 427, 459, 460), (416, 447, 479, 448), (437, 436, 468, 469), (426, 425, 457, 458), (446, 445, 477, 478), (435, 434, 466, 467), (424, 423, 455, 456), (444, 443, 475, 476), (433, 432, 464, 465), (422, 421, 453, 454), (442, 441, 473, 474), (420, 419, 451, 452), (431, 430, 462, 463), (440, 439, 471, 472), (418, 417, 449, 450), (429, 428, 460, 461), (438, 437, 469, 470), (427, 426, 458, 459), (484, 482, 483, 489), (480, 486, 487, 481), (486, 485, 488, 487), (485, 484, 489, 488), (494, 499, 493, 492), (490, 491, 497, 496), (496, 497, 498, 495), (495, 498, 499, 494), (488, 489, 499, 498), (487, 488, 498, 497), (481, 487, 497, 491), (485, 486, 496, 495), (484, 485, 495, 494), (482, 484, 494, 492), (483, 482, 492, 493), (489, 483, 493, 499), (480, 481, 491, 490), (486, 480, 490, 496), (470, 469, 521, 522), (459, 458, 510, 511), (479, 478, 530, 531), (468, 467, 519, 520), (457, 456, 508, 509), (477, 476, 528, 529), (466, 465, 517, 518), (455, 454, 506, 507), (475, 474, 526, 527), (453, 452, 504, 505), (464, 463, 515, 516), (473, 472, 524, 525), (451, 450, 502, 503), (462, 461, 513, 514), (471, 470, 522, 523), (449, 448, 500, 501), (460, 459, 511, 512), (448, 479, 531, 500), (469, 468, 520, 521), (458, 457, 509, 510), (478, 477, 529, 530), (467, 466, 518, 519), (456, 455, 507, 508), (476, 475, 527, 528), (465, 464, 516, 517), (454, 453, 505, 506), (474, 473, 525, 526), (452, 451, 503, 504), (463, 462, 514, 515), (472, 471, 523, 524), (450, 449, 501, 502), (461, 460, 512, 513), (501, 500, 531, 530, 529, 528, 527, 526, 525, 524, 523, 522, 521, 520, 519, 518, 517, 516, 515, 514, 513, 512, 511, 510, 509, 508, 507, 506, 505, 504, 503, 502)])
me_circle.use_remesh_preserve_volume = False
me_circle.use_remesh_preserve_attributes = False
me_circle.use_mirror_vertex_groups = False
me_circle.update()
me_circle_001 = bpy.data.meshes.new('Circle.001')
me_circle_001.from_pydata([(-26.16, -20.08, 0.2416), (-26.36, -20.1, 0.2416), (-26.54, -20.15, 0.2416), (-26.72, -20.25, 0.2416), (-26.87, -20.37, 0.2416), (-26.99, -20.52, 0.2416), (-27.08, -20.69, 0.2416), (-27.14, -20.88, 0.2416), (-27.16, -21.08, 0.2416), (-27.14, -21.27, 0.2416), (-27.08, -21.46, 0.2416), (-26.99, -21.63, 0.2416), (-26.87, -21.78, 0.2416), (-26.72, -21.91, 0.2416), (-26.54, -22.0, 0.2416), (-26.36, -22.06, 0.2416), (-26.16, -22.08, 0.2416), (-25.97, -22.06, 0.2416), (-25.78, -22.0, 0.2416), (-25.6, -21.91, 0.2416), (-25.45, -21.78, 0.2416), (-25.33, -21.63, 0.2416), (-25.24, -21.46, 0.2416), (-25.18, -21.27, 0.2416), (-25.16, -21.08, 0.2416), (-25.18, -20.88, 0.2416), (-25.24, -20.69, 0.2416), (-25.33, -20.52, 0.2416), (-25.45, -20.37, 0.2416), (-25.6, -20.25, 0.2416), (-25.78, -20.15, 0.2416), (-25.97, -20.1, 0.2416), (-26.16, -20.08, 0.2998), (-26.36, -20.1, 0.2998), (-26.54, -20.15, 0.2998), (-26.72, -20.25, 0.2998), (-26.87, -20.37, 0.2998), (-26.99, -20.52, 0.2998), (-27.08, -20.69, 0.2998), (-27.14, -20.88, 0.2998), (-27.16, -21.08, 0.2998), (-27.14, -21.27, 0.2998), (-27.08, -21.46, 0.2998), (-26.99, -21.63, 0.2998), (-26.87, -21.78, 0.2998), (-26.72, -21.91, 0.2998), (-26.54, -22.0, 0.2998), (-26.36, -22.06, 0.2998), (-26.16, -22.08, 0.2998), (-25.97, -22.06, 0.2998), (-25.78, -22.0, 0.2998), (-25.6, -21.91, 0.2998), (-25.45, -21.78, 0.2998), (-25.33, -21.63, 0.2998), (-25.24, -21.46, 0.2998), (-25.18, -21.27, 0.2998), (-25.16, -21.08, 0.2998), (-25.18, -20.88, 0.2998), (-25.24, -20.69, 0.2998), (-25.33, -20.52, 0.2998), (-25.45, -20.37, 0.2998), (-25.6, -20.25, 0.2998), (-25.78, -20.15, 0.2998), (-25.97, -20.1, 0.2998), (-26.16, -20.14, 0.3659), (-26.34, -20.16, 0.3659), (-26.52, -20.21, 0.3659), (-26.68, -20.3, 0.3659), (-26.82, -20.41, 0.3659), (-26.94, -20.56, 0.3659), (-27.03, -20.72, 0.3659), (-27.08, -20.89, 0.3659), (-27.1, -21.08, 0.3659), (-27.08, -21.26, 0.3659), (-27.03, -21.44, 0.3659), (-26.94, -21.6, 0.3659), (-26.82, -21.74, 0.3659), (-26.68, -21.86, 0.3659), (-26.52, -21.94, 0.3659), (-26.34, -22.0, 0.3659), (-26.16, -22.01, 0.3659), (-25.98, -22.0, 0.3659), (-25.8, -21.94, 0.3659), (-25.64, -21.86, 0.3659), (-25.5, -21.74, 0.3659), (-25.38, -21.6, 0.3659), (-25.29, -21.44, 0.3659), (-25.24, -21.26, 0.3659), (-25.22, -21.08, 0.3659), (-25.24, -20.89, 0.3659), (-25.29, -20.72, 0.3659), (-25.38, -20.56, 0.3659), (-25.5, -20.41, 0.3659), (-25.64, -20.3, 0.3659), (-25.8, -20.21, 0.3659), (-25.98, -20.16, 0.3659), (-26.16, -20.37, 0.4513), (-26.3, -20.38, 0.4513), (-26.43, -20.42, 0.4513), (-26.55, -20.49, 0.4513), (-26.66, -20.58, 0.4513), (-26.75, -20.68, 0.4513), (-26.81, -20.81, 0.4513), (-26.85, -20.94, 0.4513), (-26.87, -21.08, 0.4513), (-26.85, -21.21, 0.4513), (-26.81, -21.35, 0.4513), (-26.75, -21.47, 0.4513), (-26.66, -21.58, 0.4513), (-26.55, -21.66, 0.4513), (-26.43, -21.73, 0.4513), (-26.3, -21.77, 0.4513), (-26.16, -21.78, 0.4513), (-26.02, -21.77, 0.4513), (-25.89, -21.73, 0.4513), (-25.77, -21.66, 0.4513), (-25.66, -21.58, 0.4513), (-25.57, -21.47, 0.4513), (-25.51, -21.35, 0.4513), (-25.47, -21.21, 0.4513), (-25.45, -21.08, 0.4513), (-25.47, -20.94, 0.4513), (-25.51, -20.81, 0.4513), (-25.57, -20.68, 0.4513), (-25.66, -20.58, 0.4513), (-25.77, -20.49, 0.4513), (-25.89, -20.42, 0.4513), (-26.02, -20.38, 0.4513), (-26.16, -20.41, 0.4005), (-26.29, -20.42, 0.4005), (-26.42, -20.46, 0.4005), (-26.53, -20.52, 0.4005), (-26.63, -20.6, 0.4005), (-26.72, -20.71, 0.4005), (-26.78, -20.82, 0.4005), (-26.81, -20.95, 0.4005), (-26.83, -21.08, 0.4005), (-26.81, -21.21, 0.4005), (-26.78, -21.33, 0.4005), (-26.72, -21.45, 0.4005), (-26.63, -21.55, 0.4005), (-26.53, -21.63, 0.4005), (-26.42, -21.69, 0.4005), (-26.29, -21.73, 0.4005), (-26.16, -21.74, 0.4005), (-26.03, -21.73, 0.4005), (-25.9, -21.69, 0.4005), (-25.79, -21.63, 0.4005), (-25.69, -21.55, 0.4005), (-25.61, -21.45, 0.4005), (-25.54, -21.33, 0.4005), (-25.51, -21.21, 0.4005), (-25.49, -21.08, 0.4005), (-25.51, -20.95, 0.4005), (-25.54, -20.82, 0.4005), (-25.61, -20.71, 0.4005), (-25.69, -20.6, 0.4005), (-25.79, -20.52, 0.4005), (-25.9, -20.46, 0.4005), (-26.03, -20.42, 0.4005), (-26.16, -20.46, 0.4005), (-26.28, -20.47, 0.4005), (-26.4, -20.51, 0.4005), (-26.5, -20.57, 0.4005), (-26.6, -20.64, 0.4005), (-26.67, -20.73, 0.4005), (-26.73, -20.84, 0.4005), (-26.76, -20.96, 0.4005), (-26.78, -21.08, 0.4005), (-26.76, -21.2, 0.4005), (-26.73, -21.31, 0.4005), (-26.67, -21.42, 0.4005), (-26.6, -21.51, 0.4005), (-26.5, -21.59, 0.4005), (-26.4, -21.65, 0.4005), (-26.28, -21.68, 0.4005), (-26.16, -21.69, 0.4005), (-26.04, -21.68, 0.4005), (-25.92, -21.65, 0.4005), (-25.82, -21.59, 0.4005), (-25.73, -21.51, 0.4005), (-25.65, -21.42, 0.4005), (-25.59, -21.31, 0.4005), (-25.56, -21.2, 0.4005), (-25.54, -21.08, 0.4005), (-25.56, -20.96, 0.4005), (-25.59, -20.84, 0.4005), (-25.65, -20.73, 0.4005), (-25.73, -20.64, 0.4005), (-25.82, -20.57, 0.4005), (-25.92, -20.51, 0.4005), (-26.04, -20.47, 0.4005), (-26.16, -20.71, 0.922), (-26.23, -20.72, 0.922), (-26.3, -20.74, 0.922), (-26.36, -20.77, 0.922), (-26.42, -20.82, 0.922), (-26.46, -20.88, 0.922), (-26.5, -20.94, 0.922), (-26.52, -21.01, 0.922), (-26.52, -21.08, 0.922), (-26.52, -21.15, 0.922), (-26.5, -21.22, 0.922), (-26.46, -21.28, 0.922), (-26.42, -21.33, 0.922), (-26.36, -21.38, 0.922), (-26.3, -21.41, 0.922), (-26.23, -21.43, 0.922), (-26.16, -21.44, 0.922), (-26.09, -21.43, 0.922), (-26.02, -21.41, 0.922), (-25.96, -21.38, 0.922), (-25.9, -21.33, 0.922), (-25.86, -21.28, 0.922), (-25.82, -21.22, 0.922), (-25.8, -21.15, 0.922), (-25.8, -21.08, 0.922), (-25.8, -21.01, 0.922), (-25.82, -20.94, 0.922), (-25.86, -20.88, 0.922), (-25.9, -20.82, 0.922), (-25.96, -20.77, 0.922), (-26.02, -20.74, 0.922), (-26.09, -20.72, 0.922), (-26.16, -20.71, 1.124), (-26.23, -20.72, 1.124), (-26.3, -20.74, 1.124), (-26.36, -20.77, 1.124), (-26.42, -20.82, 1.124), (-26.46, -20.88, 1.124), (-26.5, -20.94, 1.124), (-26.52, -21.01, 1.124), (-26.52, -21.08, 1.124), (-26.52, -21.15, 1.124), (-26.5, -21.22, 1.124), (-26.46, -21.28, 1.124), (-26.42, -21.33, 1.124), (-26.36, -21.38, 1.124), (-26.3, -21.41, 1.124), (-26.23, -21.43, 1.124), (-26.16, -21.44, 1.124), (-26.09, -21.43, 1.124), (-26.02, -21.41, 1.124), (-25.96, -21.38, 1.124), (-25.9, -21.33, 1.124), (-25.86, -21.28, 1.124), (-25.82, -21.22, 1.124), (-25.8, -21.15, 1.124), (-25.8, -21.08, 1.124), (-25.8, -21.01, 1.124), (-25.82, -20.94, 1.124), (-25.86, -20.88, 1.124), (-25.9, -20.82, 1.124), (-25.96, -20.77, 1.124), (-26.02, -20.74, 1.124), (-26.09, -20.72, 1.124), (-26.16, -20.21, 1.124), (-26.33, -20.23, 1.124), (-26.49, -20.28, 1.124), (-26.64, -20.36, 1.124), (-26.77, -20.47, 1.124), (-26.88, -20.6, 1.124), (-26.96, -20.75, 1.124), (-27.01, -20.91, 1.124), (-27.02, -21.08, 1.124), (-27.01, -21.25, 1.124), (-26.96, -21.41, 1.124), (-26.88, -21.56, 1.124), (-26.77, -21.69, 1.124), (-26.64, -21.8, 1.124), (-26.49, -21.88, 1.124), (-26.33, -21.92, 1.124), (-26.16, -21.94, 1.124), (-25.99, -21.92, 1.124), (-25.83, -21.88, 1.124), (-25.68, -21.8, 1.124), (-25.55, -21.69, 1.124), (-25.44, -21.56, 1.124), (-25.36, -21.41, 1.124), (-25.31, -21.25, 1.124), (-25.3, -21.08, 1.124), (-25.31, -20.91, 1.124), (-25.36, -20.75, 1.124), (-25.44, -20.6, 1.124), (-25.55, -20.47, 1.124), (-25.68, -20.36, 1.124), (-25.83, -20.28, 1.124), (-25.99, -20.23, 1.124), (-26.16, -20.13, 1.269), (-26.34, -20.15, 1.269), (-26.52, -20.2, 1.269), (-26.69, -20.29, 1.269), (-26.83, -20.41, 1.269), (-26.95, -20.55, 1.269), (-27.04, -20.71, 1.269), (-27.09, -20.89, 1.269), (-27.11, -21.08, 1.269), (-27.09, -21.26, 1.269), (-27.04, -21.44, 1.269), (-26.95, -21.6, 1.269), (-26.83, -21.75, 1.269), (-26.69, -21.86, 1.269), (-26.52, -21.95, 1.269), (-26.34, -22.01, 1.269), (-26.16, -22.02, 1.269), (-25.98, -22.01, 1.269), (-25.8, -21.95, 1.269), (-25.63, -21.86, 1.269), (-25.49, -21.75, 1.269), (-25.37, -21.6, 1.269), (-25.28, -21.44, 1.269), (-25.23, -21.26, 1.269), (-25.21, -21.08, 1.269), (-25.23, -20.89, 1.269), (-25.28, -20.71, 1.269), (-25.37, -20.55, 1.269), (-25.49, -20.41, 1.269), (-25.63, -20.29, 1.269), (-25.8, -20.2, 1.269), (-25.98, -20.15, 1.269), (-26.16, -20.08, 1.47), (-26.35, -20.1, 1.47), (-26.54, -20.16, 1.47), (-26.71, -20.25, 1.47), (-26.86, -20.37, 1.47), (-26.99, -20.52, 1.47), (-27.08, -20.7, 1.47), (-27.14, -20.88, 1.47), (-27.16, -21.08, 1.47), (-27.14, -21.27, 1.47), (-27.08, -21.46, 1.47), (-26.99, -21.63, 1.47), (-26.86, -21.78, 1.47), (-26.71, -21.91, 1.47), (-26.54, -22.0, 1.47), (-26.35, -22.05, 1.47), (-26.16, -22.07, 1.47), (-25.97, -22.05, 1.47), (-25.78, -22.0, 1.47), (-25.61, -21.91, 1.47), (-25.46, -21.78, 1.47), (-25.33, -21.63, 1.47), (-25.24, -21.46, 1.47), (-25.18, -21.27, 1.47), (-25.16, -21.08, 1.47), (-25.18, -20.88, 1.47), (-25.24, -20.7, 1.47), (-25.33, -20.52, 1.47), (-25.46, -20.37, 1.47), (-25.61, -20.25, 1.47), (-25.78, -20.16, 1.47), (-25.97, -20.1, 1.47), (-26.16, -20.08, 2.502), (-26.35, -20.1, 2.502), (-26.54, -20.16, 2.502), (-26.71, -20.25, 2.502), (-26.86, -20.37, 2.502), (-26.99, -20.52, 2.502), (-27.08, -20.7, 2.502), (-27.14, -20.88, 2.502), (-27.16, -21.08, 2.502), (-27.14, -21.27, 2.502), (-27.08, -21.46, 2.502), (-26.99, -21.63, 2.502), (-26.86, -21.78, 2.502), (-26.71, -21.91, 2.502), (-26.54, -22.0, 2.502), (-26.35, -22.05, 2.502), (-26.16, -22.07, 2.502), (-25.97, -22.05, 2.502), (-25.78, -22.0, 2.502), (-25.61, -21.91, 2.502), (-25.46, -21.78, 2.502), (-25.33, -21.63, 2.502), (-25.24, -21.46, 2.502), (-25.18, -21.27, 2.502), (-25.16, -21.08, 2.502), (-25.18, -20.88, 2.502), (-25.24, -20.7, 2.502), (-25.33, -20.52, 2.502), (-25.46, -20.37, 2.502), (-25.61, -20.25, 2.502), (-25.78, -20.16, 2.502), (-25.97, -20.1, 2.502), (-26.16, -20.15, 2.717), (-26.34, -20.17, 2.717), (-26.51, -20.22, 2.717), (-26.67, -20.31, 2.717), (-26.81, -20.42, 2.717), (-26.93, -20.56, 2.717), (-27.01, -20.72, 2.717), (-27.07, -20.9, 2.717), (-27.08, -21.08, 2.717), (-27.07, -21.26, 2.717), (-27.01, -21.43, 2.717), (-26.93, -21.59, 2.717), (-26.81, -21.73, 2.717), (-26.67, -21.84, 2.717), (-26.51, -21.93, 2.717), (-26.34, -21.98, 2.717), (-26.16, -22.0, 2.717), (-25.98, -21.98, 2.717), (-25.81, -21.93, 2.717), (-25.65, -21.84, 2.717), (-25.51, -21.73, 2.717), (-25.39, -21.59, 2.717), (-25.31, -21.43, 2.717), (-25.25, -21.26, 2.717), (-25.24, -21.08, 2.717), (-25.25, -20.9, 2.717), (-25.31, -20.72, 2.717), (-25.39, -20.56, 2.717), (-25.51, -20.42, 2.717), (-25.65, -20.31, 2.717), (-25.81, -20.22, 2.717), (-25.98, -20.17, 2.717), (-26.16, -20.34, 2.838), (-26.3, -20.35, 2.838), (-26.44, -20.4, 2.838), (-26.57, -20.46, 2.838), (-26.68, -20.56, 2.838), (-26.77, -20.67, 2.838), (-26.84, -20.79, 2.838), (-26.88, -20.93, 2.838), (-26.9, -21.08, 2.838), (-26.88, -21.22, 2.838), (-26.84, -21.36, 2.838), (-26.77, -21.49, 2.838), (-26.68, -21.6, 2.838), (-26.57, -21.69, 2.838), (-26.44, -21.76, 2.838), (-26.3, -21.8, 2.838), (-26.16, -21.81, 2.838), (-26.02, -21.8, 2.838), (-25.88, -21.76, 2.838), (-25.75, -21.69, 2.838), (-25.64, -21.6, 2.838), (-25.55, -21.49, 2.838), (-25.48, -21.36, 2.838), (-25.44, -21.22, 2.838), (-25.42, -21.08, 2.838), (-25.44, -20.93, 2.838), (-25.48, -20.79, 2.838), (-25.55, -20.67, 2.838), (-25.64, -20.56, 2.838), (-25.75, -20.46, 2.838), (-25.88, -20.4, 2.838), (-26.02, -20.35, 2.838), (-26.16, -20.75, 2.838), (-26.22, -20.76, 2.838), (-26.28, -20.78, 2.838), (-26.34, -20.81, 2.838), (-26.39, -20.85, 2.838), (-26.43, -20.9, 2.838), (-26.46, -20.95, 2.838), (-26.48, -21.01, 2.838), (-26.49, -21.08, 2.838), (-26.48, -21.14, 2.838), (-26.46, -21.2, 2.838), (-26.43, -21.26, 2.838), (-26.39, -21.31, 2.838), (-26.34, -21.35, 2.838), (-26.28, -21.38, 2.838), (-26.22, -21.4, 2.838), (-26.16, -21.4, 2.838), (-26.1, -21.4, 2.838), (-26.04, -21.38, 2.838), (-25.98, -21.35, 2.838), (-25.93, -21.31, 2.838), (-25.89, -21.26, 2.838), (-25.86, -21.2, 2.838), (-25.84, -21.14, 2.838), (-25.83, -21.08, 2.838), (-25.84, -21.01, 2.838), (-25.86, -20.95, 2.838), (-25.89, -20.9, 2.838), (-25.93, -20.85, 2.838), (-25.98, -20.81, 2.838), (-26.04, -20.78, 2.838), (-26.1, -20.76, 2.838), (-26.01, -21.04, 2.815), (-26.01, -21.09, 2.815), (-26.3, -21.05, 2.815), (-26.3, -21.09, 2.815), (-26.2, -21.11, 2.815), (-26.13, -21.06, 2.815), (-26.06, -21.07, 2.815), (-26.06, -21.12, 2.815), (-26.13, -21.1, 2.815), (-26.2, -21.16, 2.815), (-26.01, -21.04, 2.767), (-26.01, -21.09, 2.767), (-26.3, -21.05, 2.767), (-26.3, -21.09, 2.767), (-26.2, -21.11, 2.767), (-26.13, -21.06, 2.767), (-26.06, -21.07, 2.767), (-26.06, -21.12, 2.767), (-26.13, -21.1, 2.767), (-26.2, -21.16, 2.767), (-26.16, -20.89, 2.793), (-26.2, -20.9, 2.793), (-26.23, -20.91, 2.793), (-26.26, -20.92, 2.793), (-26.29, -20.95, 2.793), (-26.31, -20.98, 2.793), (-26.33, -21.01, 2.793), (-26.34, -21.04, 2.793), (-26.34, -21.08, 2.793), (-26.34, -21.11, 2.793), (-26.33, -21.15, 2.793), (-26.31, -21.18, 2.793), (-26.29, -21.21, 2.793), (-26.26, -21.23, 2.793), (-26.23, -21.25, 2.793), (-26.2, -21.26, 2.793), (-26.16, -21.26, 2.793), (-26.12, -21.26, 2.793), (-26.09, -21.25, 2.793), (-26.06, -21.23, 2.793), (-26.03, -21.21, 2.793), (-26.01, -21.18, 2.793), (-25.99, -21.15, 2.793), (-25.98, -21.11, 2.793), (-25.98, -21.08, 2.793), (-25.98, -21.04, 2.793), (-25.99, -21.01, 2.793), (-26.01, -20.98, 2.793), (-26.03, -20.95, 2.793), (-26.06, -20.92, 2.793), (-26.09, -20.91, 2.793), (-26.12, -20.9, 2.793)], [], [(28, 27, 59, 60), (17, 16, 48, 49), (6, 5, 37, 38), (26, 25, 57, 58), (4, 3, 35, 36), (15, 14, 46, 47), (24, 23, 55, 56), (2, 1, 33, 34), (13, 12, 44, 45), (22, 21, 53, 54), (11, 10, 42, 43), (31, 30, 62, 63), (20, 19, 51, 52), (9, 8, 40, 41), (29, 28, 60, 61), (18, 17, 49, 50), (7, 6, 38, 39), (27, 26, 58, 59), (5, 4, 36, 37), (16, 15, 47, 48), (25, 24, 56, 57), (3, 2, 34, 35), (14, 13, 45, 46), (23, 22, 54, 55), (1, 0, 32, 33), (12, 11, 43, 44), (0, 31, 63, 32), (21, 20, 52, 53), (10, 9, 41, 42), (30, 29, 61, 62), (19, 18, 50, 51), (8, 7, 39, 40), (61, 60, 92, 93), (50, 49, 81, 82), (39, 38, 70, 71), (59, 58, 90, 91), (37, 36, 68, 69), (48, 47, 79, 80), (57, 56, 88, 89), (35, 34, 66, 67), (46, 45, 77, 78), (55, 54, 86, 87), (33, 32, 64, 65), (44, 43, 75, 76), (32, 63, 95, 64), (53, 52, 84, 85), (42, 41, 73, 74), (62, 61, 93, 94), (51, 50, 82, 83), (40, 39, 71, 72), (60, 59, 91, 92), (49, 48, 80, 81), (38, 37, 69, 70), (58, 57, 89, 90), (36, 35, 67, 68), (47, 46, 78, 79), (56, 55, 87, 88), (34, 33, 65, 66), (45, 44, 76, 77), (54, 53, 85, 86), (43, 42, 74, 75), (63, 62, 94, 95), (52, 51, 83, 84), (41, 40, 72, 73), (95, 94, 126, 127), (84, 83, 115, 116), (73, 72, 104, 105), (93, 92, 124, 125), (82, 81, 113, 114), (71, 70, 102, 103), (91, 90, 122, 123), (69, 68, 100, 101), (80, 79, 111, 112), (89, 88, 120, 121), (67, 66, 98, 99), (78, 77, 109, 110), (87, 86, 118, 119), (65, 64, 96, 97), (76, 75, 107, 108), (64, 95, 127, 96), (85, 84, 116, 117), (74, 73, 105, 106), (94, 93, 125, 126), (83, 82, 114, 115), (72, 71, 103, 104), (92, 91, 123, 124), (81, 80, 112, 113), (70, 69, 101, 102), (90, 89, 121, 122), (68, 67, 99, 100), (79, 78, 110, 111), (88, 87, 119, 120), (66, 65, 97, 98), (77, 76, 108, 109), (86, 85, 117, 118), (75, 74, 106, 107), (118, 117, 149, 150), (107, 106, 138, 139), (127, 126, 158, 159), (116, 115, 147, 148), (105, 104, 136, 137), (125, 124, 156, 157), (114, 113, 145, 146), (103, 102, 134, 135), (123, 122, 154, 155), (101, 100, 132, 133), (112, 111, 143, 144), (121, 120, 152, 153), (99, 98, 130, 131), (110, 109, 141, 142), (119, 118, 150, 151), (97, 96, 128, 129), (108, 107, 139, 140), (96, 127, 159, 128), (117, 116, 148, 149), (106, 105, 137, 138), (126, 125, 157, 158), (115, 114, 146, 147), (104, 103, 135, 136), (124, 123, 155, 156), (113, 112, 144, 145), (102, 101, 133, 134), (122, 121, 153, 154), (100, 99, 131, 132), (111, 110, 142, 143), (120, 119, 151, 152), (98, 97, 129, 130), (109, 108, 140, 141), (152, 151, 183, 184), (130, 129, 161, 162), (141, 140, 172, 173), (150, 149, 181, 182), (139, 138, 170, 171), (159, 158, 190, 191), (148, 147, 179, 180), (137, 136, 168, 169), (157, 156, 188, 189), (146, 145, 177, 178), (135, 134, 166, 167), (155, 154, 186, 187), (133, 132, 164, 165), (144, 143, 175, 176), (153, 152, 184, 185), (131, 130, 162, 163), (142, 141, 173, 174), (151, 150, 182, 183), (129, 128, 160, 161), (140, 139, 171, 172), (128, 159, 191, 160), (149, 148, 180, 181), (138, 137, 169, 170), (158, 157, 189, 190), (147, 146, 178, 179), (136, 135, 167, 168), (156, 155, 187, 188), (145, 144, 176, 177), (134, 133, 165, 166), (154, 153, 185, 186), (132, 131, 163, 164), (143, 142, 174, 175), (186, 185, 217, 218), (164, 163, 195, 196), (175, 174, 206, 207), (184, 183, 215, 216), (162, 161, 193, 194), (173, 172, 204, 205), (182, 181, 213, 214), (171, 170, 202, 203), (191, 190, 222, 223), (180, 179, 211, 212), (169, 168, 200, 201), (189, 188, 220, 221), (178, 177, 209, 210), (167, 166, 198, 199), (187, 186, 218, 219), (165, 164, 196, 197), (176, 175, 207, 208), (185, 184, 216, 217), (163, 162, 194, 195), (174, 173, 205, 206), (183, 182, 214, 215), (161, 160, 192, 193), (172, 171, 203, 204), (160, 191, 223, 192), (181, 180, 212, 213), (170, 169, 201, 202), (190, 189, 221, 222), (179, 178, 210, 211), (168, 167, 199, 200), (188, 187, 219, 220), (177, 176, 208, 209), (166, 165, 197, 198), (220, 219, 251, 252), (209, 208, 240, 241), (198, 197, 229, 230), (218, 217, 249, 250), (196, 195, 227, 228), (207, 206, 238, 239), (216, 215, 247, 248), (194, 193, 225, 226), (205, 204, 236, 237), (214, 213, 245, 246), (203, 202, 234, 235), (223, 222, 254, 255), (212, 211, 243, 244), (201, 200, 232, 233), (221, 220, 252, 253), (210, 209, 241, 242), (199, 198, 230, 231), (219, 218, 250, 251), (197, 196, 228, 229), (208, 207, 239, 240), (217, 216, 248, 249), (195, 194, 226, 227), (206, 205, 237, 238), (215, 214, 246, 247), (193, 192, 224, 225), (204, 203, 235, 236), (192, 223, 255, 224), (213, 212, 244, 245), (202, 201, 233, 234), (222, 221, 253, 254), (211, 210, 242, 243), (200, 199, 231, 232), (254, 253, 285, 286), (243, 242, 274, 275), (232, 231, 263, 264), (252, 251, 283, 284), (241, 240, 272, 273), (230, 229, 261, 262), (250, 249, 281, 282), (228, 227, 259, 260), (239, 238, 270, 271), (248, 247, 279, 280), (226, 225, 257, 258), (237, 236, 268, 269), (246, 245, 277, 278), (235, 234, 266, 267), (255, 254, 286, 287), (244, 243, 275, 276), (233, 232, 264, 265), (253, 252, 284, 285), (242, 241, 273, 274), (231, 230, 262, 263), (251, 250, 282, 283), (229, 228, 260, 261), (240, 239, 271, 272), (249, 248, 280, 281), (227, 226, 258, 259), (238, 237, 269, 270), (247, 246, 278, 279), (225, 224, 256, 257), (236, 235, 267, 268), (224, 255, 287, 256), (245, 244, 276, 277), (234, 233, 265, 266), (256, 287, 319, 288), (277, 276, 308, 309), (266, 265, 297, 298), (286, 285, 317, 318), (275, 274, 306, 307), (264, 263, 295, 296), (284, 283, 315, 316), (273, 272, 304, 305), (262, 261, 293, 294), (282, 281, 313, 314), (260, 259, 291, 292), (271, 270, 302, 303), (280, 279, 311, 312), (258, 257, 289, 290), (269, 268, 300, 301), (278, 277, 309, 310), (267, 266, 298, 299), (287, 286, 318, 319), (276, 275, 307, 308), (265, 264, 296, 297), (285, 284, 316, 317), (274, 273, 305, 306), (263, 262, 294, 295), (283, 282, 314, 315), (261, 260, 292, 293), (272, 271, 303, 304), (281, 280, 312, 313), (259, 258, 290, 291), (270, 269, 301, 302), (279, 278, 310, 311), (257, 256, 288, 289), (268, 267, 299, 300), (311, 310, 342, 343), (289, 288, 320, 321), (300, 299, 331, 332), (288, 319, 351, 320), (309, 308, 340, 341), (298, 297, 329, 330), (318, 317, 349, 350), (307, 306, 338, 339), (296, 295, 327, 328), (316, 315, 347, 348), (305, 304, 336, 337), (294, 293, 325, 326), (314, 313, 345, 346), (292, 291, 323, 324), (303, 302, 334, 335), (312, 311, 343, 344), (290, 289, 321, 322), (301, 300, 332, 333), (310, 309, 341, 342), (299, 298, 330, 331), (319, 318, 350, 351), (308, 307, 339, 340), (297, 296, 328, 329), (317, 316, 348, 349), (306, 305, 337, 338), (295, 294, 326, 327), (315, 314, 346, 347), (293, 292, 324, 325), (304, 303, 335, 336), (313, 312, 344, 345), (291, 290, 322, 323), (302, 301, 333, 334), (345, 344, 376, 377), (323, 322, 354, 355), (334, 333, 365, 366), (343, 342, 374, 375), (321, 320, 352, 353), (332, 331, 363, 364), (320, 351, 383, 352), (341, 340, 372, 373), (330, 329, 361, 362), (350, 349, 381, 382), (339, 338, 370, 371), (328, 327, 359, 360), (348, 347, 379, 380), (337, 336, 368, 369), (326, 325, 357, 358), (346, 345, 377, 378), (324, 323, 355, 356), (335, 334, 366, 367), (344, 343, 375, 376), (322, 321, 353, 354), (333, 332, 364, 365), (342, 341, 373, 374), (331, 330, 362, 363), (351, 350, 382, 383), (340, 339, 371, 372), (329, 328, 360, 361), (349, 348, 380, 381), (338, 337, 369, 370), (327, 326, 358, 359), (347, 346, 378, 379), (325, 324, 356, 357), (336, 335, 367, 368), (379, 378, 410, 411), (357, 356, 388, 389), (368, 367, 399, 400), (377, 376, 408, 409), (355, 354, 386, 387), (366, 365, 397, 398), (375, 374, 406, 407), (353, 352, 384, 385), (364, 363, 395, 396), (352, 383, 415, 384), (373, 372, 404, 405), (362, 361, 393, 394), (382, 381, 413, 414), (371, 370, 402, 403), (360, 359, 391, 392), (380, 379, 411, 412), (369, 368, 400, 401), (358, 357, 389, 390), (378, 377, 409, 410), (356, 355, 387, 388), (367, 366, 398, 399), (376, 375, 407, 408), (354, 353, 385, 386), (365, 364, 396, 397), (374, 373, 405, 406), (363, 362, 394, 395), (383, 382, 414, 415), (372, 371, 403, 404), (361, 360, 392, 393), (381, 380, 412, 413), (370, 369, 401, 402), (359, 358, 390, 391), (413, 412, 444, 445), (402, 401, 433, 434), (391, 390, 422, 423), (411, 410, 442, 443), (389, 388, 420, 421), (400, 399, 431, 432), (409, 408, 440, 441), (387, 386, 418, 419), (398, 397, 429, 430), (407, 406, 438, 439), (385, 384, 416, 417), (396, 395, 427, 428), (384, 415, 447, 416), (405, 404, 436, 437), (394, 393, 425, 426), (414, 413, 445, 446), (403, 402, 434, 435), (392, 391, 423, 424), (412, 411, 443, 444), (401, 400, 432, 433), (390, 389, 421, 422), (410, 409, 441, 442), (388, 387, 419, 420), (399, 398, 430, 431), (408, 407, 439, 440), (386, 385, 417, 418), (397, 396, 428, 429), (406, 405, 437, 438), (395, 394, 426, 427), (415, 414, 446, 447), (404, 403, 435, 436), (393, 392, 424, 425), (447, 446, 478, 479), (436, 435, 467, 468), (425, 424, 456, 457), (445, 444, 476, 477), (434, 433, 465, 466), (423, 422, 454, 455), (443, 442, 474, 475), (421, 420, 452, 453), (432, 431, 463, 464), (441, 440, 472, 473), (419, 418, 450, 451), (430, 429, 461, 462), (439, 438, 470, 471), (417, 416, 448, 449), (428, 427, 459, 460), (416, 447, 479, 448), (437, 436, 468, 469), (426, 425, 457, 458), (446, 445, 477, 478), (435, 434, 466, 467), (424, 423, 455, 456), (444, 443, 475, 476), (433, 432, 464, 465), (422, 421, 453, 454), (442, 441, 473, 474), (420, 419, 451, 452), (431, 430, 462, 463), (440, 439, 471, 472), (418, 417, 449, 450), (429, 428, 460, 461), (438, 437, 469, 470), (427, 426, 458, 459), (484, 482, 483, 489), (480, 486, 487, 481), (486, 485, 488, 487), (485, 484, 489, 488), (494, 499, 493, 492), (490, 491, 497, 496), (496, 497, 498, 495), (495, 498, 499, 494), (488, 489, 499, 498), (487, 488, 498, 497), (481, 487, 497, 491), (485, 486, 496, 495), (484, 485, 495, 494), (482, 484, 494, 492), (483, 482, 492, 493), (489, 483, 493, 499), (480, 481, 491, 490), (486, 480, 490, 496), (470, 469, 521, 522), (459, 458, 510, 511), (479, 478, 530, 531), (468, 467, 519, 520), (457, 456, 508, 509), (477, 476, 528, 529), (466, 465, 517, 518), (455, 454, 506, 507), (475, 474, 526, 527), (453, 452, 504, 505), (464, 463, 515, 516), (473, 472, 524, 525), (451, 450, 502, 503), (462, 461, 513, 514), (471, 470, 522, 523), (449, 448, 500, 501), (460, 459, 511, 512), (448, 479, 531, 500), (469, 468, 520, 521), (458, 457, 509, 510), (478, 477, 529, 530), (467, 466, 518, 519), (456, 455, 507, 508), (476, 475, 527, 528), (465, 464, 516, 517), (454, 453, 505, 506), (474, 473, 525, 526), (452, 451, 503, 504), (463, 462, 514, 515), (472, 471, 523, 524), (450, 449, 501, 502), (461, 460, 512, 513), (501, 500, 531, 530, 529, 528, 527, 526, 525, 524, 523, 522, 521, 520, 519, 518, 517, 516, 515, 514, 513, 512, 511, 510, 509, 508, 507, 506, 505, 504, 503, 502)])
me_circle_001.use_remesh_preserve_volume = False
me_circle_001.use_remesh_preserve_attributes = False
me_circle_001.use_mirror_vertex_groups = False
me_circle_001.update()

# ---- objects
ob_door = bpy.data.objects.new('Door', me_cube)
ob_lamp = bpy.data.objects.new('Lamp', light_lamp)
ob_camera = bpy.data.objects.new('Camera', cam_camera)
ob_doorframe = bpy.data.objects.new('Doorframe', me_cube_001)
ob_cube = bpy.data.objects.new('Cube', me_cube_002)
ob_doorknob = bpy.data.objects.new('Doorknob', me_circle)
ob_doorknob_001 = bpy.data.objects.new('Doorknob.001', me_circle_001)

# ---- transforms, parenting, visibility, modifiers, constraints
ob_door.location = (0.8194, 1.022, 3.877)
ob_door.rotation_euler = (0.0, 0.0, -0.07566)
ob_door.scale = (0.03819, 0.8675, 1.77)
ob_door.lock_rotations_4d = False
ob_door.empty_display_type = 'ARROWS'
ob_door.lineart.crease_threshold = 0.0
ob_lamp.location = (4.076, 1.005, 5.904)
ob_lamp.rotation_euler = (0.6503, 0.05522, 1.866)
ob_lamp.lock_rotations_4d = False
ob_lamp.empty_display_type = 'ARROWS'
ob_lamp.color = (0.0, 0.0, 0.0, 0.0)
ob_lamp.lineart.crease_threshold = 0.0
ob_camera.location = (7.481, -6.508, 5.344)
ob_camera.rotation_euler = (1.109, 0.01082, 0.8149)
ob_camera.lock_rotations_4d = False
ob_camera.empty_display_type = 'ARROWS'
ob_camera.color = (0.0, 0.0, 0.0, 0.0)
ob_camera.display_type = 'WIRE'
ob_camera.lineart.crease_threshold = 0.0
ob_doorframe.location = (0.001715, 1.0, 1.757)
ob_doorframe.rotation_euler = (0.0, -0.0, -1.571)
ob_doorframe.scale = (0.03819, 0.8675, 1.77)
ob_doorframe.lock_rotations_4d = False
ob_doorframe.empty_display_type = 'ARROWS'
ob_doorframe.lineart.crease_threshold = 0.0
ob_cube.location = (0.0, 0.0, 0.9864)
ob_cube.lock_rotations_4d = False
ob_cube.empty_display_type = 'ARROWS'
ob_cube.lineart.crease_threshold = 0.0
ob_doorknob.location = (0.8194, 1.022, 3.877)
ob_doorknob.rotation_euler = (0.07566, 1.571, 0.0)
ob_doorknob.scale = (0.08106, 0.06978, 0.06501)
ob_doorknob.lineart.crease_threshold = 0.0
_m = ob_doorknob.modifiers.new('Subsurf', 'SUBSURF')
_m.uv_smooth = 'PRESERVE_CORNERS'
_m.quality = 1
_m.render_levels = 1
_m.show_only_control_edges = False
ob_doorknob_001.location = (0.8194, 1.022, 3.877)
ob_doorknob_001.rotation_euler = (-0.07566, 4.712, 0.0)
ob_doorknob_001.scale = (0.08106, 0.06978, 0.06501)
ob_doorknob_001.lineart.crease_threshold = 0.0
_m = ob_doorknob_001.modifiers.new('Subsurf', 'SUBSURF')
_m.uv_smooth = 'PRESERVE_CORNERS'
_m.quality = 1
_m.render_levels = 1
_m.show_only_control_edges = False

# ---- collection membership
col_collection_1.objects.link(ob_door)
col_collection_1.objects.link(ob_lamp)
col_collection_1.objects.link(ob_camera)
col_collection_1.objects.link(ob_doorframe)
col_collection_1.objects.link(ob_cube)
col_collection_2.objects.link(ob_doorknob)
col_collection_2.objects.link(ob_doorknob_001)

# ---- scene / render settings (as saved in the file)
scene.camera = ob_camera
scene.frame_start = 1; scene.frame_end = 43; scene.frame_set(43)
scene.render.engine = 'BLENDER_EEVEE_NEXT'
scene.render.resolution_percentage = 50
scene.render.dither_intensity = 0.0
scene.cycles.use_denoising = False
scene.cycles.samples = 10
scene.cycles.sampling_pattern = 'TABULATED_SOBOL'
scene.cycles.light_sampling_threshold = 0.0
scene.cycles.use_adaptive_sampling = False
scene.cycles.use_light_tree = False
scene.cycles.blur_glossy = 0.0
scene.cycles.pixel_filter_type = 'GAUSSIAN'
scene.cycles.sample_clamp_indirect = 0.0
scene.view_settings.view_transform = 'Standard'
bpy.context.view_layer.update()
